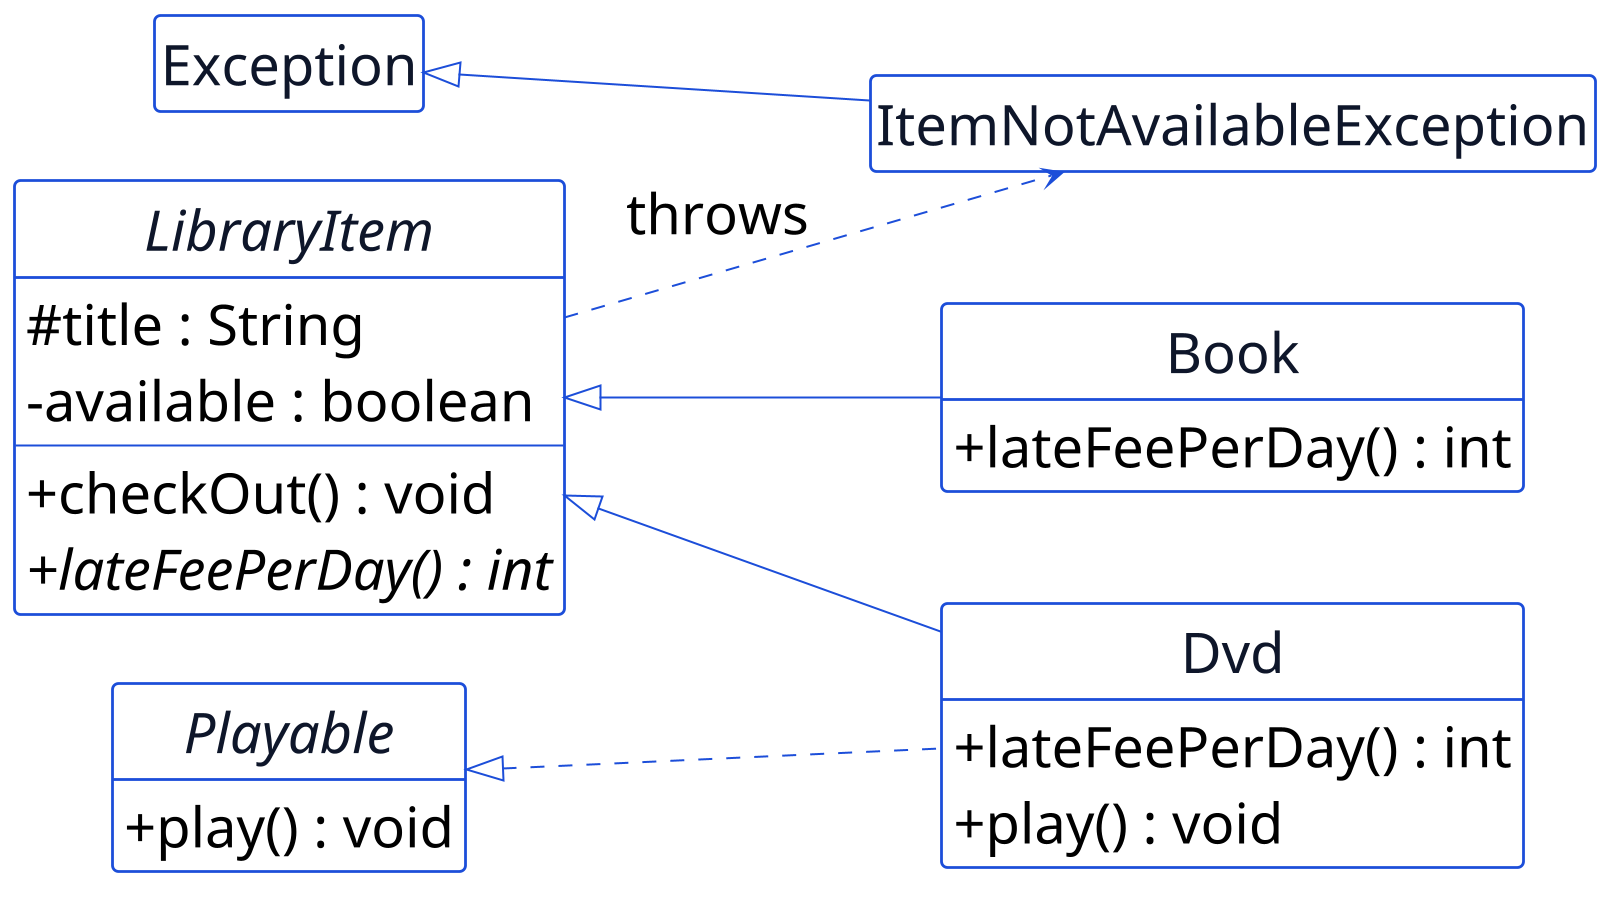

The diagram above was rendered by PlantUML. Its source (embedded in the PNG):
@startuml p10-libraryitem-exception
scale 2
!include _common.iuml
hide circle
hide empty members
left to right direction

class Exception {
}

class ItemNotAvailableException {
}

abstract class LibraryItem {
  # title : String
  - available : boolean
  --
  + checkOut() : void
  + {abstract} lateFeePerDay() : int
}

interface Playable {
  + play() : void
}

class Book {
  + lateFeePerDay() : int
}

class Dvd {
  + lateFeePerDay() : int
  + play() : void
}

Exception <|-- ItemNotAvailableException
LibraryItem ..> ItemNotAvailableException : throws
LibraryItem <|-- Book
LibraryItem <|-- Dvd
Playable <|.. Dvd
@enduml